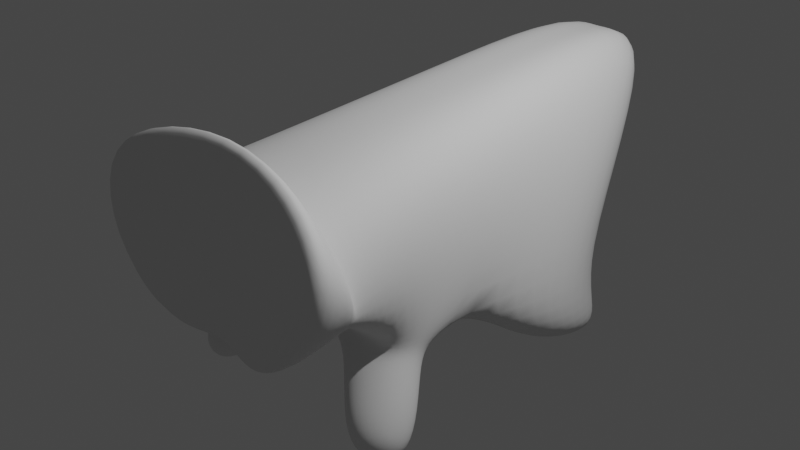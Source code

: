 # Source: animals.blend  (saved by Blender 3.1.7; exported with 4.5.12 LTS)
import bpy
from mathutils import Matrix  # noqa: F401  (used for matrix-valued properties, if any)

bpy.ops.wm.read_factory_settings(use_empty=True)
scene = bpy.context.scene
scene.name = 'Scene'

# ---- collections
col_collection = bpy.data.collections.new('Collection'); scene.collection.children.link(col_collection)

# ---- world
world_world = bpy.data.worlds.new('World'); scene.world = world_world
world_world.use_nodes = True; world_world.node_tree.nodes.clear()
_N = world_world.node_tree.nodes; _L = world_world.node_tree.links
n0 = _N.new('ShaderNodeOutputWorld'); n0.name = 'World Output'; n0.location = (300, 300)
n1 = _N.new('ShaderNodeBackground'); n1.name = 'Background'; n1.location = (10, 300)
n1.inputs[0].default_value = (0.05088, 0.05088, 0.05088, 1.0)
_L.new(n1.outputs[0], n0.inputs[0])
n0.is_active_output = True
world_world.color = (0.05088, 0.05088, 0.05088)
world_world.use_sun_shadow = False
world_world.sun_shadow_jitter_overblur = 0.0

# ---- cameras
cam_camera = bpy.data.cameras.new('Camera')
cam_camera.clip_end = 100.0
cam_camera.ortho_scale = 7.314

# ---- lights
light_light = bpy.data.lights.new('Light', 'POINT')
light_light.transmission_factor = 0.0
light_light.energy = 1000.0
light_light.shadow_soft_size = 0.1
light_light.shadow_maximum_resolution = 0.006
light_light.use_absolute_resolution = True

# ---- meshes
me_cube_001 = bpy.data.meshes.new('Cube.001')
me_cube_001.from_pydata([(1.235, -1.696, -0.2853), (1.669, -1.931, 0.7284), (1.66, 1.108, -0.9023), (0.4713, 4.404, 1.856), (0.0, -1.506, -0.06268), (0.0, -1.688, 1.033), (0.0, 2.414, -0.6492), (0.0, 4.172, 1.576), (0.3966, -2.748, -1.219), (2.725, -2.754, 1.36), (0.0, -1.768, 2.265), (0.0, -2.347, -0.9048), (1.209, -1.103, -0.5603), (1.185, -2.179, 0.8743), (0.0, -1.143, -0.56), (0.0, -2.08, 1.048), (0.8283, 1.112, 1.365), (0.0, -0.05757, -0.7452), (1.34, -0.4804, -0.622), (0.0, 1.046, 1.312), (1.175, -0.6367, -0.6174), (1.138, -1.272, -0.604), (1.48, 2.193, -1.666), (0.5797, -0.7963, -1.136), (0.5798, -1.487, -0.9645), (0.0, 0.6319, 0.2399), (1.16, 0.6044, -1.385), (0.4807, 0.8158, -1.447), (0.6408, 2.674, -1.785), (1.642, -1.081, -1.75), (1.675, -1.524, -1.294), (1.095, -1.913, -1.297), (0.996, -1.54, -1.894)], [], [(18, 2, 3, 16), (2, 6, 7, 3), (1, 5, 10, 9), (12, 0, 4, 14), (15, 5, 1, 13), (11, 8, 9, 10), (0, 1, 9, 8), (4, 0, 8, 11), (19, 15, 13, 16), (12, 14, 24, 21), (0, 12, 13, 1), (18, 17, 25, 27, 26), (7, 19, 16, 3), (12, 18, 16, 13), (23, 24, 14, 17), (18, 12, 21, 20), (17, 18, 20, 23), (21, 24, 31, 30), (28, 27, 25, 6), (2, 18, 26, 22), (6, 2, 22, 28), (22, 26, 27, 28), (29, 30, 31, 32), (23, 20, 29, 32), (20, 21, 30, 29), (24, 23, 32, 31)])
me_cube_001.polygons.foreach_set('use_smooth', [True] * 26)
_k = {(0, 1): 0.47843, (0, 4): 0.47843, (1, 5): 0.47843}
me_cube_001.attributes.new('crease_edge', 'FLOAT', 'EDGE').data.foreach_set('value', [_k.get((min(e.vertices), max(e.vertices)), 0.0) for e in me_cube_001.edges])
_uv = me_cube_001.uv_layers.new(name='UVMap')
_uv.uv.foreach_set('vector', [0.375, 0.1381, 0.375, 0.25, 0.625, 0.25, 0.625, 0.1381, 0.375, 0.25, 0.375, 0.5, 0.625, 0.5, 0.625, 0.25, 0.875, 0.75, 0.625, 0.75, 0.625, 0.75, 0.875, 0.75, 0.125, 0.7239, 0.125, 0.75, 0.375, 0.75, 0.375, 0.7239, 0.625, 0.7239, 0.625, 0.75, 0.875, 0.75, 0.875, 0.7239, 0.375, 0.75, 0.375, 1.0, 0.625, 1.0, 0.625, 0.75, 0.375, 0.0, 0.625, 0.0, 0.625, 0.0, 0.375, 0.0, 0.375, 0.75, 0.125, 0.75, 0.125, 0.75, 0.375, 0.75, 0.625, 0.6119, 0.625, 0.7239, 0.875, 0.7239, 0.875, 0.6119, 0.125, 0.7239, 0.375, 0.7239, 0.25, 0.7239, 0.125, 0.7239, 0.375, 0.0, 0.375, 0.02614, 0.625, 0.02614, 0.625, 0.0, 0.125, 0.6119, 0.375, 0.6119, 0.375, 0.6119, 0.25, 0.6119, 0.125, 0.6119, 0.625, 0.5, 0.625, 0.6119, 0.875, 0.6119, 0.875, 0.5, 0.375, 0.02614, 0.375, 0.1381, 0.625, 0.1381, 0.625, 0.02614, 0.25, 0.6119, 0.25, 0.7239, 0.375, 0.7239, 0.375, 0.6119, 0.375, 0.1381, 0.375, 0.02614, 0.375, 0.02614, 0.375, 0.1381, 0.375, 0.6119, 0.125, 0.6119, 0.125, 0.6119, 0.25, 0.6119, 0.125, 0.7239, 0.25, 0.7239, 0.25, 0.7239, 0.125, 0.7239, 0.25, 0.5, 0.25, 0.6119, 0.375, 0.6119, 0.375, 0.5, 0.375, 0.25, 0.375, 0.1381, 0.375, 0.1381, 0.375, 0.25, 0.375, 0.5, 0.375, 0.25, 0.375, 0.25, 0.375, 0.375, 0.125, 0.5, 0.125, 0.6119, 0.25, 0.6119, 0.25, 0.5, 0.125, 0.6119, 0.125, 0.7239, 0.25, 0.7239, 0.25, 0.6119, 0.25, 0.6119, 0.125, 0.6119, 0.125, 0.6119, 0.25, 0.6119, 0.375, 0.1381, 0.375, 0.02614, 0.375, 0.02614, 0.375, 0.1381, 0.25, 0.7239, 0.25, 0.6119, 0.25, 0.6119, 0.25, 0.7239])
me_cube_001.use_remesh_fix_poles = True
me_cube_001.use_remesh_preserve_attributes = False
me_cube_001.update()

# ---- objects
ob_light = bpy.data.objects.new('Light', light_light)
ob_camera = bpy.data.objects.new('Camera', cam_camera)
ob_cube = bpy.data.objects.new('Cube', me_cube_001)

# ---- transforms, parenting, visibility, modifiers, constraints
ob_light.location = (4.076, 1.005, 5.904)
ob_light.rotation_euler = (0.6503, 0.05522, 1.866)
ob_light.lock_rotations_4d = False
ob_light.empty_display_type = 'ARROWS'
ob_light.color = (0.0, 0.0, 0.0, 0.0)
ob_light.lineart.crease_threshold = 0.0
ob_camera.location = (7.359, -6.926, 4.958)
ob_camera.rotation_euler = (1.109, 0.0, 0.8149)
ob_camera.lock_rotations_4d = False
ob_camera.empty_display_type = 'ARROWS'
ob_camera.color = (0.0, 0.0, 0.0, 0.0)
ob_camera.display_type = 'WIRE'
ob_camera.lineart.crease_threshold = 0.0
ob_cube.location = (0.0, 0.0, 0.0)
_m = ob_cube.modifiers.new('Mirror', 'MIRROR')
_m.use_clip = True
_m = ob_cube.modifiers.new('Subdivision', 'SUBSURF')
_m.levels = 3
_m.render_levels = 3

# ---- collection membership
col_collection.objects.link(ob_light)
col_collection.objects.link(ob_camera)
col_collection.objects.link(ob_cube)

# ---- scene / render settings (as saved in the file)
scene.camera = ob_camera
scene.frame_start = 1; scene.frame_end = 250; scene.frame_set(2)
scene.render.engine = 'BLENDER_EEVEE_NEXT'
scene.cycles.sampling_pattern = 'TABULATED_SOBOL'
scene.cycles.use_light_tree = False
scene.view_settings.view_transform = 'Filmic'
bpy.context.view_layer.update()

